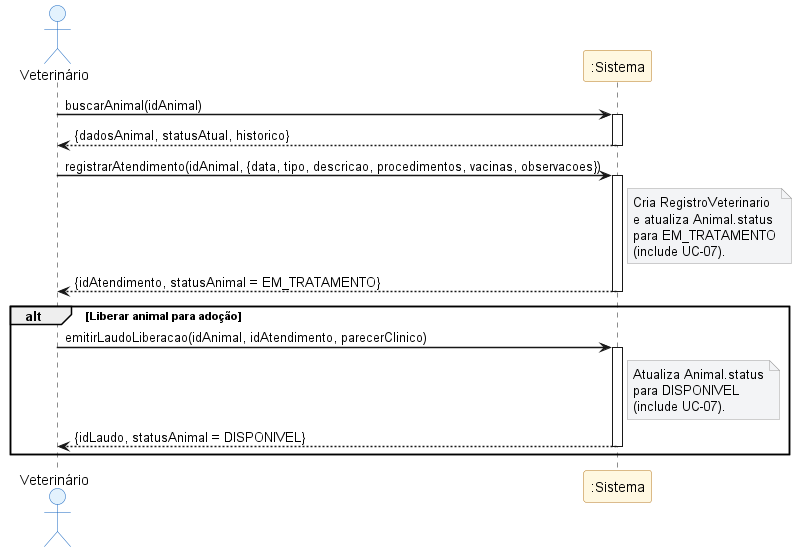

The diagram above was rendered by PlantUML. Its source (embedded in the PNG):
@startuml 04-ssd-registrar-atendimento
' PataAmiga — SSD UC-03 Registrar Atendimento Veterinário (seção 2.3)
' Visão caixa-preta: Veterinário ↔ :Sistema

skinparam shadowing false
skinparam sequenceArrowThickness 1.5
skinparam backgroundColor white
skinparam participant {
  BackgroundColor #FFF8E1
  BorderColor #B7791F
}
skinparam actor {
  BackgroundColor #E3F2FD
  BorderColor #1565C0
}
skinparam note {
  BackgroundColor #F3F4F6
  BorderColor #9E9E9E
}

actor "Veterinário" as V
participant ":Sistema" as S

V -> S : buscarAnimal(idAnimal)
activate S
S --> V : {dadosAnimal, statusAtual, historico}
deactivate S

V -> S : registrarAtendimento(idAnimal, {data, tipo, descricao, procedimentos, vacinas, observacoes})
activate S
note right of S
  Cria RegistroVeterinario
  e atualiza Animal.status
  para EM_TRATAMENTO
  (include UC-07).
end note
S --> V : {idAtendimento, statusAnimal = EM_TRATAMENTO}
deactivate S

alt Liberar animal para adoção
  V -> S : emitirLaudoLiberacao(idAnimal, idAtendimento, parecerClinico)
  activate S
  note right of S
    Atualiza Animal.status
    para DISPONIVEL
    (include UC-07).
  end note
  S --> V : {idLaudo, statusAnimal = DISPONIVEL}
  deactivate S
end

@enduml